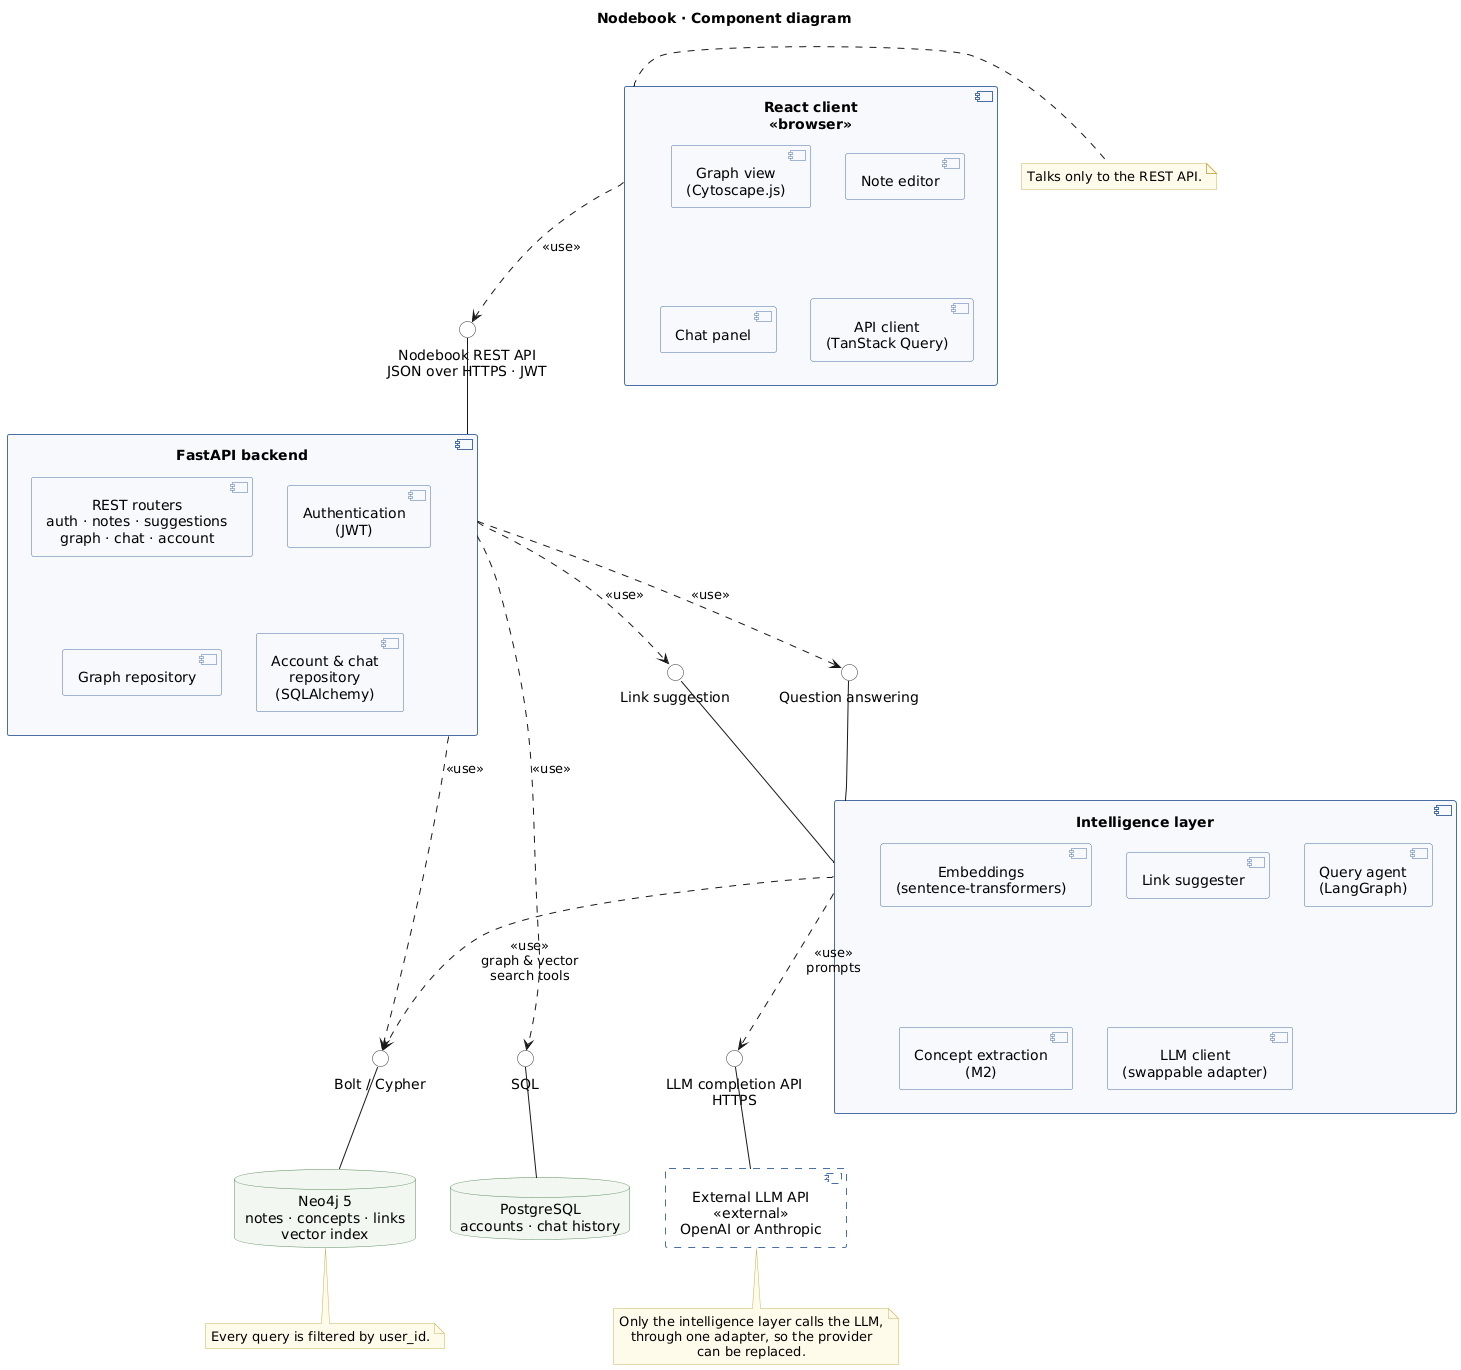

The diagram above was rendered by PlantUML. Its source (embedded in the PNG):
@startuml component
' Nodebook component diagram (D3, issue #9).
' Matches the architecture in section 3 of the project specification: six components.
' Provided interface: solid line to a lollipop. Required interface: dashed <<use>> arrow to it.

title Nodebook · Component diagram
skinparam shadowing false
skinparam componentStyle uml2
skinparam defaultTextAlignment center
skinparam component {
  BackgroundColor #F7F9FC
  BorderColor #4A6FA5
}
skinparam database {
  BackgroundColor #F2F7F2
  BorderColor #5B8C5A
}
skinparam interface {
  BackgroundColor #FFFFFF
  BorderColor #333333
}
skinparam note {
  BackgroundColor #FFFBEA
  BorderColor #C9B458
}

component "React client\n<<browser>>" as Client {
  component "Note editor" as Editor
  component "Graph view\n(Cytoscape.js)" as GraphView
  component "Chat panel" as ChatPanel
  component "API client\n(TanStack Query)" as ApiClient
}

component "FastAPI backend" as Backend {
  component "REST routers\nauth · notes · suggestions\ngraph · chat · account" as Routers
  component "Authentication\n(JWT)" as Auth
  component "Graph repository" as GraphRepo
  component "Account & chat\nrepository\n(SQLAlchemy)" as SqlRepo
}

component "Intelligence layer" as AI {
  component "Embeddings\n(sentence-transformers)" as Embeddings
  component "Link suggester" as Suggester
  component "Query agent\n(LangGraph)" as Agent
  component "Concept extraction\n(M2)" as Concepts
  component "LLM client\n(swappable adapter)" as LlmClient
}

database "Neo4j 5\nnotes · concepts · links\nvector index" as Neo4j
database "PostgreSQL\naccounts · chat history" as Postgres
component "External LLM API\n<<external>>\nOpenAI or Anthropic" as LLM #FFFFFF;line.dashed

' ---- Interfaces ----
interface "Nodebook REST API\nJSON over HTTPS · JWT" as I_REST
interface "Link suggestion" as I_Suggest
interface "Question answering" as I_Ask
interface "Bolt / Cypher" as I_Bolt
interface "SQL" as I_SQL
interface "LLM completion API\nHTTPS" as I_LLM

' ---- Wiring between the six components ----
Client ..> I_REST : <<use>>
Backend -up- I_REST

AI -up- I_Suggest
AI -up- I_Ask
Backend ..> I_Suggest : <<use>>
Backend ..> I_Ask : <<use>>

Neo4j -up- I_Bolt
Backend ..> I_Bolt : <<use>>
AI ..> I_Bolt : <<use>>\ngraph & vector\nsearch tools

Postgres -up- I_SQL
Backend ..> I_SQL : <<use>>

LLM -up- I_LLM
AI ..> I_LLM : <<use>>\nprompts

' Keep the layout close to the figure in the specification.
AI -[hidden]right- Neo4j
Neo4j -[hidden]right- Postgres

note right of Client
  Talks only to the REST API.
end note

note bottom of LLM
  Only the intelligence layer calls the LLM,
  through one adapter, so the provider
  can be replaced.
end note

note bottom of Neo4j
  Every query is filtered by user_id.
end note

@enduml